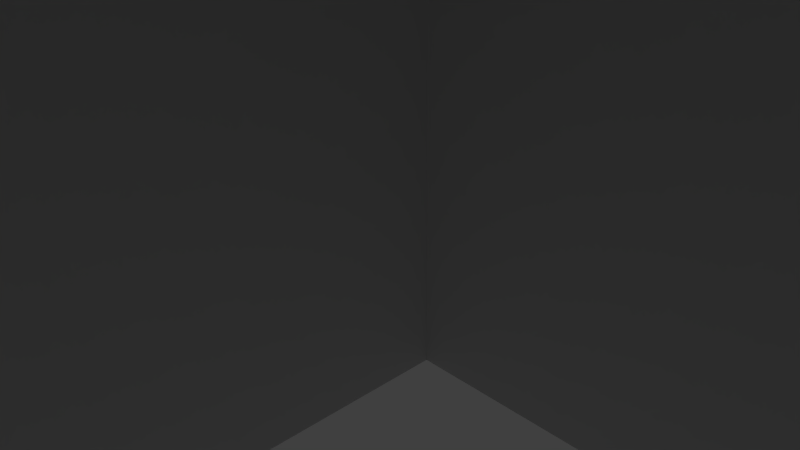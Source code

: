# Source: skybox.blend  (saved by Blender 2.63.0; exported with 4.5.12 LTS)
import bpy
from mathutils import Matrix  # noqa: F401  (used for matrix-valued properties, if any)

bpy.ops.wm.read_factory_settings(use_empty=True)
scene = bpy.context.scene
scene.name = 'Scene'

# ---- collections
col_collection_1 = bpy.data.collections.new('Collection 1'); scene.collection.children.link(col_collection_1)

# ---- materials (node trees are filled in below, after node groups)
mat_material = bpy.data.materials.new('Material')
mat_material.alpha_threshold = 0.0
mat_material.use_transparent_shadow = False
mat_material.preview_render_type = 'CUBE'
mat_material.roughness = 0.5
mat_material.line_color = (0.0, 0.0, 0.0, 1.0)

# ---- material node trees

# ---- world
world_world = bpy.data.worlds.new('World'); scene.world = world_world
world_world.color = (0.05088, 0.05088, 0.05088)
world_world.use_sun_shadow = False
world_world.sun_shadow_jitter_overblur = 0.0
world_world.cycles.sampling_method = 'MANUAL'
world_world.cycles.sample_map_resolution = 256

# ---- cameras
cam_camera = bpy.data.cameras.new('Camera')
cam_camera.clip_start = 10.0
cam_camera.clip_end = 5000.0
cam_camera.lens = 35.0
cam_camera.sensor_width = 32.0
cam_camera.sensor_height = 18.0
cam_camera.ortho_scale = 7.314
cam_camera.dof.focus_distance = 0.0
cam_camera.dof.aperture_fstop = 128.0

# ---- meshes
me_skybox = bpy.data.meshes.new('Skybox')
me_skybox.from_pydata([(-1.0, -1.0, -1.0), (-1.0, 1.0, -1.0), (1.0, 1.0, -1.0), (1.0, -1.0, -1.0), (-1.0, -1.0, 1.0), (-1.0, 1.0, 1.0), (1.0, 1.0, 1.0), (1.0, -1.0, 1.0)], [], [(4, 0, 1, 5), (5, 1, 2, 6), (6, 2, 3, 7), (7, 3, 0, 4), (7, 4, 5, 6)])
_uv = me_skybox.uv_layers.new(name='UVMap')
_uv.uv.foreach_set('vector', [1.0, 0.5, 1.0, 5.96e-08, 1.192e-07, 0.0, 0.0, 0.5, 1.0, 0.5, 1.0, 0.0, 0.0, 0.0, 0.0, 0.5, 1.0, 0.5, 1.0, 0.0, 0.0, 0.0, -1.49e-08, 0.5, 1.0, 0.5, 1.0, 2.98e-08, 0.0, 1.49e-08, -2.98e-08, 0.5, 0.0, 1.0, 1.0, 1.0, 1.0, 0.5, 0.0, 0.5])
me_skybox.materials.append(mat_material)
me_skybox.use_remesh_preserve_volume = False
me_skybox.use_remesh_preserve_attributes = False
me_skybox.use_mirror_vertex_groups = False
me_skybox.update()

# ---- objects
ob_skybox = bpy.data.objects.new('Skybox', me_skybox)
ob_camera = bpy.data.objects.new('Camera', cam_camera)

# ---- transforms, parenting, visibility, modifiers, constraints
ob_skybox.location = (0.0, 0.0, 0.0)
ob_skybox.scale = (1000.0, 1000.0, 1000.0)
ob_skybox.lineart.crease_threshold = 0.0
ob_camera.location = (7.481, -6.508, 5.344)
ob_camera.rotation_euler = (1.109, 0.01082, 0.8149)
ob_camera.lock_rotations_4d = False
ob_camera.empty_display_type = 'ARROWS'
ob_camera.color = (0.0, 0.0, 0.0, 0.0)
ob_camera.display_type = 'WIRE'
ob_camera.lineart.crease_threshold = 0.0

# ---- collection membership
col_collection_1.objects.link(ob_skybox)
col_collection_1.objects.link(ob_camera)

# ---- scene / render settings (as saved in the file)
scene.camera = ob_camera
scene.frame_start = 1; scene.frame_end = 250; scene.frame_set(1)
scene.render.engine = 'BLENDER_EEVEE_NEXT'
scene.render.image_settings.color_mode = 'RGB'
scene.render.image_settings.compression = 90
scene.render.resolution_percentage = 50
scene.render.dither_intensity = 0.0
scene.render.bake_margin = 2
scene.render.bake_bias = 0.0
scene.cycles.use_denoising = False
scene.cycles.samples = 10
scene.cycles.sampling_pattern = 'TABULATED_SOBOL'
scene.cycles.light_sampling_threshold = 0.0
scene.cycles.use_adaptive_sampling = False
scene.cycles.use_light_tree = False
scene.cycles.blur_glossy = 0.0
scene.cycles.volume_bounces = 1
scene.cycles.pixel_filter_type = 'GAUSSIAN'
scene.cycles.sample_clamp_indirect = 0.0
scene.view_settings.view_transform = 'Standard'
bpy.context.view_layer.update()

# ---- added for rendering (the .blend has no usable light): sun
light_auto_sun = bpy.data.lights.new('AutoSun', 'SUN')
light_auto_sun.energy = 3.0
light_auto_sun.angle = 0.0523599
ob_auto_sun = bpy.data.objects.new('AutoSun', light_auto_sun)
scene.collection.objects.link(ob_auto_sun)
ob_auto_sun.rotation_euler = (0.872665, 0.174533, 0.523599)
bpy.context.view_layer.update()
